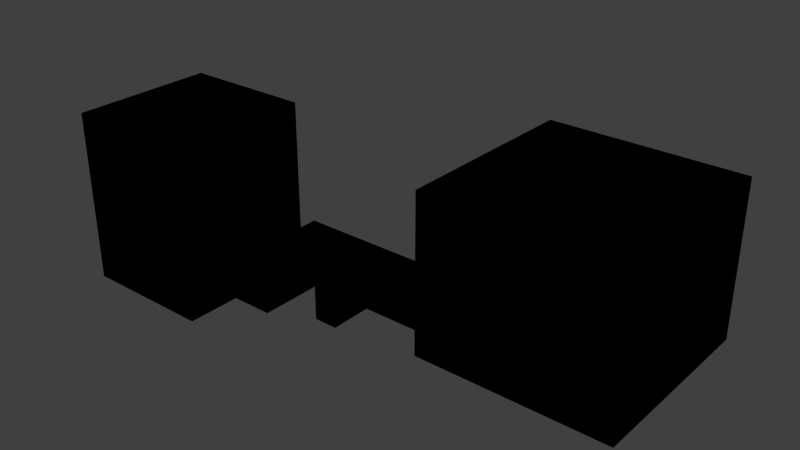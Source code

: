 # Source: shades.blend  (saved by Blender 2.72.0; exported with 4.5.12 LTS)
import bpy
from mathutils import Matrix  # noqa: F401  (used for matrix-valued properties, if any)

bpy.ops.wm.read_factory_settings(use_empty=True)
scene = bpy.context.scene
scene.name = 'Scene'

# ---- collections
col_collection_1 = bpy.data.collections.new('Collection 1'); scene.collection.children.link(col_collection_1)

# ---- materials (node trees are filled in below, after node groups)
mat_pitch_black = bpy.data.materials.new('pitch_black')
mat_pitch_black.alpha_threshold = 0.0
mat_pitch_black.use_transparent_shadow = False
mat_pitch_black.diffuse_color = (0.0, 0.0, 0.0, 1.0)
mat_pitch_black.specular_color = (0.0, 0.0, 0.0)
mat_pitch_black.roughness = 0.5

# ---- material node trees

# ---- world
world_world = bpy.data.worlds.new('World'); scene.world = world_world
world_world.color = (0.05088, 0.05088, 0.05088)
world_world.use_sun_shadow = False
world_world.sun_shadow_jitter_overblur = 0.0
world_world.cycles.sampling_method = 'MANUAL'
world_world.cycles.sample_map_resolution = 256

# ---- meshes
me_plane_001 = bpy.data.meshes.new('Plane.001')
me_plane_001.from_pydata([(-0.1079, -0.04074, 0.0), (2.104, -0.04074, 0.0), (-0.1079, 1.959, 0.0), (2.104, 1.959, 0.0), (-0.1079, -0.04074, 3.0), (2.104, -0.04074, 3.0), (-0.1079, 1.959, 3.077), (2.104, 1.959, 3.077), (5.96e-08, 3.093, 0.0), (2.0, 3.093, 0.0), (5.96e-08, 3.093, 3.077), (2.0, 3.093, 3.077), (6.0, 1.959, 0.0), (6.0, 1.959, 3.077), (5.924, 3.093, 0.0), (5.924, 3.093, 3.077), (-3.945, 1.959, 0.0), (-3.945, 1.959, 3.077), (-4.0, 3.093, 0.0), (-4.0, 3.093, 3.077), (-6.076, 2.001, 0.0), (-6.076, 2.001, 3.077), (-6.076, 3.093, 0.0), (-6.076, 3.093, 3.077), (-3.945, 0.0, 0.0), (-3.945, 0.0, 3.077), (-6.076, 0.09062, 0.0), (-6.076, 0.09062, 3.077), (-3.945, -1.043, 0.0), (-3.945, -1.043, 3.077), (-6.0, -1.043, 0.0), (-6.0, -1.043, 3.077), (-7.891, 0.09062, 0.0), (-7.891, 0.09062, 3.077), (-7.891, -1.043, 0.0), (-7.891, -1.043, 3.077), (8.055, 1.959, 0.0), (8.055, 1.959, 3.077), (8.055, 3.002, 0.0), (8.055, 3.002, 3.077), (5.924, 5.003, 0.0), (5.924, 5.003, 3.077), (8.055, 5.003, 0.0), (8.055, 5.003, 3.077), (5.924, 6.095, 0.0), (5.924, 6.095, 3.077), (8.0, 6.095, 0.0), (8.0, 6.095, 3.077), (9.855, 5.003, 0.0), (9.855, 5.003, 3.077), (9.855, 6.095, 0.0), (9.855, 6.095, 3.077), (9.855, 5.003, 9.077), (9.855, 6.004, 9.077), (9.855, 9.627, 0.0), (9.855, 9.627, 3.0), (9.855, 9.627, 9.077), (9.855, 0.4627, 0.0), (9.855, 0.4627, 3.0), (9.855, 0.4627, 9.077), (28.11, 0.4627, 0.0), (28.11, 0.4627, 3.0), (28.11, 0.4627, 9.077), (28.11, 9.627, 0.0), (28.11, 9.627, 3.0), (28.11, 9.627, 9.077), (-7.891, 3.132, 0.0), (-7.891, 3.132, 3.0), (-7.891, -3.546, 0.0), (-7.891, -3.546, 3.0), (-20.0, -3.546, 0.0), (-20.0, -3.546, 3.0), (-20.0, 3.078, 0.0), (-20.0, 3.078, 3.0), (-7.891, 0.0, 9.717), (-7.891, -1.001, 9.717), (-7.891, 3.132, 9.717), (-7.891, -3.546, 9.717), (-20.0, -3.546, 9.717), (-20.0, 3.078, 9.717)], [], [(0, 1, 3, 2), (4, 6, 7, 5), (6, 17, 19, 10), (1, 5, 7, 3), (0, 4, 5, 1), (2, 6, 4, 0), (9, 11, 10, 8), (3, 12, 14, 9), (6, 10, 11, 7), (3, 9, 8, 2), (12, 36, 38, 14), (11, 15, 13, 7), (9, 14, 15, 11), (7, 13, 12, 3), (17, 21, 23, 19), (8, 18, 16, 2), (10, 19, 18, 8), (2, 16, 17, 6), (20, 22, 23, 21), (18, 22, 20, 16), (19, 23, 22, 18), (20, 26, 24, 16), (26, 30, 28, 24), (17, 25, 27, 21), (21, 27, 26, 20), (16, 24, 25, 17), (28, 30, 31, 29), (25, 29, 31, 27), (31, 35, 33, 27), (24, 28, 29, 25), (51, 53, 52, 49), (26, 32, 34, 30), (30, 34, 35, 31), (27, 33, 32, 26), (37, 39, 38, 36), (15, 39, 37, 13), (15, 41, 43, 39), (13, 37, 36, 12), (41, 45, 47, 43), (38, 42, 40, 14), (39, 43, 42, 38), (14, 40, 41, 15), (44, 46, 47, 45), (42, 46, 44, 40), (42, 48, 50, 46), (40, 44, 45, 41), (51, 55, 56, 53), (47, 51, 49, 43), (46, 50, 51, 47), (43, 49, 48, 42), (50, 54, 55, 51), (52, 59, 58, 49), (49, 58, 57, 48), (59, 62, 61, 58), (58, 61, 60, 57), (62, 65, 64, 61), (61, 64, 63, 60), (52, 53, 56, 65, 62, 59), (55, 54, 63, 64, 65, 56), (50, 48, 57, 60, 63, 54), (33, 67, 66, 32), (34, 68, 69, 35), (68, 70, 71, 69), (70, 72, 73, 71), (73, 79, 78, 71), (71, 78, 77, 69), (69, 77, 75, 35), (33, 74, 76, 67), (35, 75, 74, 33), (74, 75, 77, 78, 79, 76), (34, 32, 66, 72, 70, 68), (66, 67, 76, 79, 73, 72)])
me_plane_001.materials.append(mat_pitch_black)
me_plane_001.use_remesh_preserve_volume = False
me_plane_001.use_remesh_preserve_attributes = False
me_plane_001.use_mirror_vertex_groups = False
me_plane_001.update()

# ---- objects
ob_shades = bpy.data.objects.new('Shades', me_plane_001)

# ---- transforms, parenting, visibility, modifiers, constraints
ob_shades.location = (0.0, 0.0, 0.0)
ob_shades.scale = (1.998, 3.994, 3.256)
ob_shades.lineart.crease_threshold = 0.0

# ---- collection membership
col_collection_1.objects.link(ob_shades)

# ---- scene / render settings (as saved in the file)
scene.frame_start = 1; scene.frame_end = 250; scene.frame_set(1)
scene.render.engine = 'BLENDER_EEVEE_NEXT'
scene.render.resolution_percentage = 50
scene.render.dither_intensity = 0.0
scene.cycles.use_denoising = False
scene.cycles.samples = 10
scene.cycles.sampling_pattern = 'TABULATED_SOBOL'
scene.cycles.light_sampling_threshold = 0.0
scene.cycles.use_adaptive_sampling = False
scene.cycles.use_light_tree = False
scene.cycles.blur_glossy = 0.0
scene.cycles.pixel_filter_type = 'GAUSSIAN'
scene.cycles.sample_clamp_indirect = 0.0
scene.view_settings.view_transform = 'Standard'
bpy.context.view_layer.update()

# ---- added for rendering (the .blend has no active camera and no usable light): camera, sun
cam_auto = bpy.data.cameras.new('AutoCamera')
cam_auto.lens = 50.0
cam_auto.sensor_width = 36.0
cam_auto.clip_end = 1852.44
ob_auto_camera = bpy.data.objects.new('AutoCamera', cam_auto)
scene.collection.objects.link(ob_auto_camera)
ob_auto_camera.location = (113.652, -114.518, 100.262)
ob_auto_camera.rotation_euler = (1.09748, -7.21219e-08, 0.694738)
scene.camera = ob_auto_camera
light_auto_sun = bpy.data.lights.new('AutoSun', 'SUN')
light_auto_sun.energy = 3.0
light_auto_sun.angle = 0.0523599
ob_auto_sun = bpy.data.objects.new('AutoSun', light_auto_sun)
scene.collection.objects.link(ob_auto_sun)
ob_auto_sun.rotation_euler = (0.872665, 0.174533, 0.523599)
bpy.context.view_layer.update()

